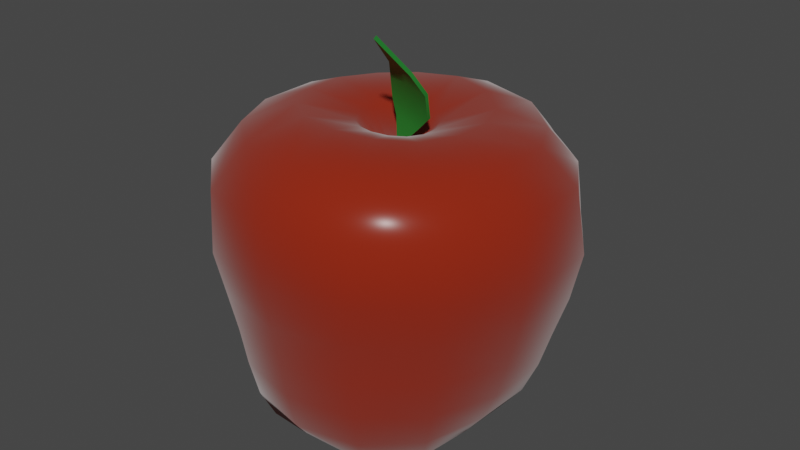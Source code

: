 # Source: apple.blend  (saved by Blender 3.4.6; exported with 4.5.12 LTS)
import bpy
from mathutils import Matrix  # noqa: F401  (used for matrix-valued properties, if any)

bpy.ops.wm.read_factory_settings(use_empty=True)
scene = bpy.context.scene
scene.name = 'Scene'

# ---- collections
col_collection = bpy.data.collections.new('Collection'); scene.collection.children.link(col_collection)

# ---- materials (node trees are filled in below, after node groups)
mat_applered = bpy.data.materials.new('AppleRed')
mat_applered.use_transparent_shadow = False
mat_leafygreen = bpy.data.materials.new('LeafyGreen')
mat_leafygreen.use_transparent_shadow = False

# ---- node groups
ng_auto_smooth = bpy.data.node_groups.new('Auto Smooth', 'GeometryNodeTree')
_s = ng_auto_smooth.interface.new_socket(name='Geometry', in_out='OUTPUT', socket_type='NodeSocketGeometry')
_s = ng_auto_smooth.interface.new_socket(name='Geometry', in_out='INPUT', socket_type='NodeSocketGeometry')
_s = ng_auto_smooth.interface.new_socket(name='Angle', in_out='INPUT', socket_type='NodeSocketFloat')
_s.subtype = 'ANGLE'
_s.min_value = 0.0
_s.max_value = 3.142
ng_auto_smooth.is_modifier = True
_N = ng_auto_smooth.nodes; _L = ng_auto_smooth.links
n0 = _N.new('NodeGroupOutput'); n0.name = 'Group Output'; n0.location = (480, -100)
n1 = _N.new('NodeGroupInput'); n1.name = 'Group Input'; n1.location = (-420, -300)
n2 = _N.new('NodeGroupInput'); n2.name = 'Group Input.001'; n2.location = (-60, -100)
n3 = _N.new('GeometryNodeSetShadeSmooth'); n3.name = 'Set Shade Smooth'; n3.location = (120, -100)
n3.domain = 'EDGE'
n4 = _N.new('GeometryNodeSetShadeSmooth'); n4.name = 'Set Shade Smooth.001'; n4.location = (300, -100)
n5 = _N.new('GeometryNodeInputMeshEdgeAngle'); n5.name = 'Edge Angle'; n5.location = (-420, -220)
n6 = _N.new('GeometryNodeInputEdgeSmooth'); n6.name = 'Is Edge Smooth'; n6.location = (-60, -160)
n7 = _N.new('GeometryNodeInputShadeSmooth'); n7.name = 'Is Face Smooth'; n7.location = (-240, -340)
n8 = _N.new('FunctionNodeBooleanMath'); n8.name = 'Boolean Math'; n8.location = (-60, -220)
n9 = _N.new('FunctionNodeCompare'); n9.name = 'Compare'; n9.location = (-240, -180)
n9.operation = 'LESS_EQUAL'
_L.new(n5.outputs[0], n9.inputs[0])
_L.new(n4.outputs[0], n0.inputs[0])
_L.new(n1.outputs[1], n9.inputs[1])
_L.new(n9.outputs[0], n8.inputs[0])
_L.new(n7.outputs[0], n8.inputs[1])
_L.new(n2.outputs[0], n3.inputs[0])
_L.new(n6.outputs[0], n3.inputs[1])
_L.new(n3.outputs[0], n4.inputs[0])
_L.new(n8.outputs[0], n3.inputs[2])
n0.is_active_output = True

# ---- material node trees
mat_applered.use_nodes = True; mat_applered.node_tree.nodes.clear()
_N = mat_applered.node_tree.nodes; _L = mat_applered.node_tree.links
n0 = _N.new('ShaderNodeBsdfPrincipled'); n0.name = 'Principled BSDF'; n0.location = (10, 300)
n0.distribution = 'GGX'
n0.subsurface_method = 'RANDOM_WALK_SKIN'
n0.inputs[0].default_value = (0.2529, 0.01916, 0.006064, 1.0)
n0.inputs[2].default_value = 0.3955
n0.inputs[3].default_value = 1.45
n0.inputs[13].default_value = 0.0
n0.inputs[19].default_value = 0.1614
n0.inputs[20].default_value = 0.2345
n0.inputs[24].default_value = 0.2
n0.inputs[27].default_value = (0.0, 0.0, 0.0, 1.0)
n0.inputs[28].default_value = 1.0
n1 = _N.new('ShaderNodeOutputMaterial'); n1.name = 'Material Output'; n1.location = (300, 300)
_L.new(n0.outputs[0], n1.inputs[0])
n1.is_active_output = True
mat_leafygreen.use_nodes = True; mat_leafygreen.node_tree.nodes.clear()
_N = mat_leafygreen.node_tree.nodes; _L = mat_leafygreen.node_tree.links
n0 = _N.new('ShaderNodeBsdfPrincipled'); n0.name = 'Principled BSDF'; n0.location = (10, 300)
n0.distribution = 'GGX'
n0.subsurface_method = 'RANDOM_WALK_SKIN'
n0.inputs[0].default_value = (0.01515, 0.196, 0.02662, 1.0)
n0.inputs[3].default_value = 1.45
n0.inputs[27].default_value = (0.0, 0.0, 0.0, 1.0)
n0.inputs[28].default_value = 1.0
n1 = _N.new('ShaderNodeOutputMaterial'); n1.name = 'Material Output'; n1.location = (300, 300)
_L.new(n0.outputs[0], n1.inputs[0])
n1.is_active_output = True

# ---- world
world_world = bpy.data.worlds.new('World'); scene.world = world_world
world_world.use_nodes = True; world_world.node_tree.nodes.clear()
_N = world_world.node_tree.nodes; _L = world_world.node_tree.links
n0 = _N.new('ShaderNodeOutputWorld'); n0.name = 'World Output'; n0.location = (300, 300)
n1 = _N.new('ShaderNodeBackground'); n1.name = 'Background'; n1.location = (10, 300)
n1.inputs[0].default_value = (0.05088, 0.05088, 0.05088, 1.0)
_L.new(n1.outputs[0], n0.inputs[0])
n0.is_active_output = True
world_world.color = (0.05088, 0.05088, 0.05088)
world_world.use_sun_shadow = False
world_world.sun_shadow_jitter_overblur = 0.0

# ---- meshes
me_sphere = bpy.data.meshes.new('Sphere')
me_sphere.from_pydata([(0.00292, -0.01436, 0.5561), (-0.003942, 0.4634, 0.8359), (-0.00542, 0.8717, 0.5536), (-0.0003586, 0.8492, 0.04965), (-1.379e-05, 0.8062, -0.1503), (-6.449e-07, 0.7752, -0.3446), (3.727e-08, 0.7305, -0.5288), (5.885e-05, 0.6529, -0.6244), (0.001834, 0.3923, -0.7016), (0.003696, 0.2536, -0.6606), (0.005762, 0.1202, -0.5872), (0.001456, 0.006925, 0.3802), (0.002845, -0.01426, 0.5561), (0.09474, 0.1765, 0.758), (0.207, 0.4131, 0.8257), (0.3114, 0.6369, 0.7311), (0.3732, 0.7706, 0.5485), (0.3767, 0.7918, 0.2652), (0.3605, 0.7597, 0.0485), (0.3446, 0.7262, -0.1503), (0.3318, 0.6996, -0.3446), (0.3123, 0.6593, -0.5322), (0.2784, 0.5886, -0.6707), (0.2277, 0.4799, -0.7142), (0.1697, 0.3529, -0.7123), (0.11, 0.2229, -0.6564), (0.05629, 0.1059, -0.5842), (-0.003245, -0.009301, 0.5561), (0.1612, 0.1286, 0.7491), (0.3534, 0.2916, 0.8081), (0.5292, 0.4437, 0.72), (0.6428, 0.5407, 0.5508), (0.6718, 0.5612, 0.2683), (0.6528, 0.5361, 0.04855), (0.625, 0.5095, -0.1511), (0.5979, 0.4875, -0.3447), (0.5562, 0.4545, -0.5294), (0.4905, 0.4023, -0.6604), (0.3996, 0.3272, -0.7041), (0.2968, 0.2405, -0.702), (0.1932, 0.153, -0.6548), (0.09714, 0.07306, -0.5855), (-0.009566, 0.001281, 0.554), (0.1912, 0.05581, 0.7448), (0.4281, 0.1176, 0.8159), (0.6661, 0.1776, 0.7474), (0.8383, 0.2191, 0.5859), (0.8918, 0.2235, 0.2809), (0.8464, 0.2061, 0.04787), (0.7833, 0.1895, -0.1521), (0.7261, 0.1768, -0.3428), (0.6534, 0.1612, -0.5106), (0.562, 0.1407, -0.6276), (0.4636, 0.1134, -0.6894), (0.3538, 0.08415, -0.699), (0.2379, 0.05486, -0.661), (0.1221, 0.02722, -0.592), (-0.01021, 0.01233, 0.5517), (0.1885, -0.02885, 0.7439), (0.4293, -0.08514, 0.8205), (0.6737, -0.1485, 0.7471), (0.8391, -0.193, 0.5757), (0.8766, -0.2018, 0.2729), (0.8307, -0.1834, 0.04729), (0.7756, -0.1667, -0.1515), (0.7173, -0.154, -0.3426), (0.6353, -0.1391, -0.5132), (0.5395, -0.1218, -0.6405), (0.4605, -0.105, -0.7243), (0.3549, -0.08118, -0.7386), (0.2413, -0.05358, -0.6897), (0.1227, -0.02595, -0.6044), (-0.006703, 0.02121, 0.5502), (0.1517, -0.1011, 0.7463), (0.3507, -0.2607, 0.8238), (0.5456, -0.4239, 0.7324), (0.6578, -0.5187, 0.5442), (0.6657, -0.5273, 0.2575), (0.6402, -0.5021, 0.04722), (0.6205, -0.4842, -0.1505), (0.5935, -0.463, -0.3444), (0.5407, -0.4246, -0.5282), (0.4702, -0.3737, -0.6812), (0.3975, -0.315, -0.7806), (0.3075, -0.2417, -0.8005), (0.2038, -0.1575, -0.7231), (0.1014, -0.07562, -0.6145), (-0.002406, 0.02526, 0.5492), (0.08646, -0.1492, 0.7497), (0.2026, -0.3797, 0.8366), (0.322, -0.6211, 0.7492), (0.3896, -0.762, 0.5528), (0.3847, -0.7707, 0.2593), (0.3604, -0.7333, 0.04809), (0.3447, -0.7047, -0.1501), (0.3317, -0.6781, -0.3446), (0.3123, -0.6379, -0.5322), (0.2809, -0.5727, -0.6753), (0.2378, -0.4834, -0.7328), (0.1821, -0.3674, -0.7591), (0.1183, -0.2354, -0.6972), (0.05879, -0.1111, -0.6032), (0.000614, 0.02608, 0.5488), (0.002651, -0.1668, 0.7521), (0.00636, -0.4246, 0.8436), (0.01042, -0.7, 0.7621), (0.01051, -0.866, 0.5665), (0.005973, -0.8772, 0.2644), (0.00161, -0.8279, 0.04819), (0.0001616, -0.7873, -0.1505), (2.563e-07, -0.7537, -0.3446), (-1.021e-07, -0.7092, -0.5288), (9.226e-06, -0.6372, -0.6225), (0.000254, -0.5405, -0.6471), (0.000989, -0.4142, -0.6892), (0.001649, -0.2652, -0.667), (0.003511, -0.124, -0.5922), (0.00552, 0.02442, 0.5498), (-0.08157, -0.1508, 0.7515), (-0.194, -0.3815, 0.8394), (-0.3124, -0.6249, 0.7578), (-0.3859, -0.773, 0.5662), (-0.3892, -0.7882, 0.2662), (-0.3658, -0.7461, 0.04869), (-0.3462, -0.7079, -0.1505), (-0.3317, -0.678, -0.3446), (-0.3122, -0.6377, -0.5321), (-0.281, -0.5727, -0.6752), (-0.2387, -0.4856, -0.7332), (-0.1828, -0.3722, -0.7557), (-0.1166, -0.2379, -0.6834), (-0.05193, -0.1107, -0.5935), (0.0133, 0.01757, 0.5514), (-0.1466, -0.1053, 0.7513), (-0.3513, -0.2634, 0.8292), (-0.5556, -0.4215, 0.738), (-0.6747, -0.5137, 0.5476), (-0.6792, -0.5241, 0.2601), (-0.6453, -0.502, 0.04804), (-0.6203, -0.4836, -0.1504), (-0.5935, -0.4627, -0.3437), (-0.5544, -0.432, -0.528), (-0.4985, -0.3886, -0.6662), (-0.4241, -0.3308, -0.7217), (-0.3241, -0.2527, -0.7412), (-0.2078, -0.16, -0.6741), (-0.09473, -0.07379, -0.5904), (0.007184, -0.0005098, -0.5057), (0.01762, 0.009324, 0.5526), (-0.1823, -0.03419, 0.7545), (-0.4382, -0.09106, 0.8278), (-0.6856, -0.1465, 0.7312), (-0.8283, -0.1777, 0.5423), (-0.8393, -0.1809, 0.2608), (-0.8052, -0.173, 0.04848), (-0.7688, -0.1646, -0.1505), (-0.7205, -0.1544, -0.3394), (-0.6612, -0.1426, -0.5104), (-0.597, -0.1302, -0.5863), (-0.5088, -0.1086, -0.6108), (-0.3873, -0.07957, -0.6672), (-0.2518, -0.04854, -0.6513), (-0.1157, -0.02154, -0.5866), (0.01692, 0.001688, 0.5542), (-0.1853, 0.0522, 0.7563), (-0.4412, 0.1142, 0.8273), (-0.6866, 0.1727, 0.7311), (-0.8302, 0.2073, 0.5438), (-0.8431, 0.2064, 0.2638), (-0.8064, 0.1955, 0.04911), (-0.7656, 0.1854, -0.1504), (-0.7118, 0.1732, -0.3373), (-0.6478, 0.1596, -0.5085), (-0.5829, 0.1502, -0.6314), (-0.4938, 0.1351, -0.6895), (-0.379, 0.1056, -0.7214), (-0.2445, 0.06966, -0.6767), (-0.1123, 0.03354, -0.5951), (0.01213, -0.007399, 0.5561), (-0.1538, 0.1294, 0.758), (-0.3598, 0.2984, 0.8169), (-0.5437, 0.4483, 0.7096), (-0.6457, 0.5312, 0.5252), (-0.6574, 0.5367, 0.2597), (-0.6396, 0.5208, 0.0495), (-0.6196, 0.5044, -0.1504), (-0.5861, 0.4785, -0.3418), (-0.54, 0.4428, -0.5217), (-0.4812, 0.3974, -0.6829), (-0.4047, 0.3379, -0.787), (-0.3036, 0.257, -0.7798), (-0.1935, 0.1674, -0.7015), (-0.08701, 0.07902, -0.6015), (0.005207, -0.01306, 0.5567), (-0.09101, 0.1795, 0.7612), (-0.2104, 0.4202, 0.821), (-0.3158, 0.6352, 0.7147), (-0.3745, 0.758, 0.5316), (-0.376, 0.7767, 0.2638), (-0.3607, 0.7558, 0.05046), (-0.3458, 0.7281, -0.1502), (-0.3311, 0.6983, -0.3444), (-0.3107, 0.6559, -0.5307), (-0.2771, 0.586, -0.6691), (-0.2265, 0.481, -0.7257), (-0.1651, 0.3539, -0.7324), (-0.1019, 0.2251, -0.6746), (-0.04422, 0.1065, -0.5932), (-0.0002147, 0.1959, 0.7632), (-0.005728, 0.7193, 0.7404), (-0.002151, 0.8894, 0.2684), (0.0004699, 0.5327, -0.6763)], [], [(210, 2, 16, 17), (9, 8, 24, 25), (3, 210, 17, 18), (10, 9, 25, 26), (4, 3, 18, 19), (0, 11, 12), (147, 10, 26), (5, 4, 19, 20), (208, 0, 12, 13), (6, 5, 20, 21), (1, 208, 13, 14), (7, 6, 21, 22), (209, 1, 14, 15), (211, 7, 22, 23), (2, 209, 15, 16), (8, 211, 23, 24), (23, 22, 37, 38), (16, 15, 30, 31), (24, 23, 38, 39), (17, 16, 31, 32), (25, 24, 39, 40), (18, 17, 32, 33), (26, 25, 40, 41), (19, 18, 33, 34), (12, 11, 27), (147, 26, 41), (20, 19, 34, 35), (13, 12, 27, 28), (21, 20, 35, 36), (14, 13, 28, 29), (22, 21, 36, 37), (15, 14, 29, 30), (147, 41, 56), (35, 34, 49, 50), (28, 27, 42, 43), (36, 35, 50, 51), (29, 28, 43, 44), (37, 36, 51, 52), (30, 29, 44, 45), (38, 37, 52, 53), (31, 30, 45, 46), (39, 38, 53, 54), (32, 31, 46, 47), (40, 39, 54, 55), (33, 32, 47, 48), (41, 40, 55, 56), (34, 33, 48, 49), (27, 11, 42), (54, 53, 68, 69), (47, 46, 61, 62), (55, 54, 69, 70), (48, 47, 62, 63), (56, 55, 70, 71), (49, 48, 63, 64), (42, 11, 57), (147, 56, 71), (50, 49, 64, 65), (43, 42, 57, 58), (51, 50, 65, 66), (44, 43, 58, 59), (52, 51, 66, 67), (45, 44, 59, 60), (53, 52, 67, 68), (46, 45, 60, 61), (58, 57, 72, 73), (66, 65, 80, 81), (59, 58, 73, 74), (67, 66, 81, 82), (60, 59, 74, 75), (68, 67, 82, 83), (61, 60, 75, 76), (69, 68, 83, 84), (62, 61, 76, 77), (70, 69, 84, 85), (63, 62, 77, 78), (71, 70, 85, 86), (64, 63, 78, 79), (57, 11, 72), (147, 71, 86), (65, 64, 79, 80), (77, 76, 91, 92), (85, 84, 99, 100), (78, 77, 92, 93), (86, 85, 100, 101), (79, 78, 93, 94), (72, 11, 87), (147, 86, 101), (80, 79, 94, 95), (73, 72, 87, 88), (81, 80, 95, 96), (74, 73, 88, 89), (82, 81, 96, 97), (75, 74, 89, 90), (83, 82, 97, 98), (76, 75, 90, 91), (84, 83, 98, 99), (96, 95, 110, 111), (89, 88, 103, 104), (97, 96, 111, 112), (90, 89, 104, 105), (98, 97, 112, 113), (91, 90, 105, 106), (99, 98, 113, 114), (92, 91, 106, 107), (100, 99, 114, 115), (93, 92, 107, 108), (101, 100, 115, 116), (94, 93, 108, 109), (87, 11, 102), (147, 101, 116), (95, 94, 109, 110), (88, 87, 102, 103), (115, 114, 129, 130), (108, 107, 122, 123), (116, 115, 130, 131), (109, 108, 123, 124), (102, 11, 117), (147, 116, 131), (110, 109, 124, 125), (103, 102, 117, 118), (111, 110, 125, 126), (104, 103, 118, 119), (112, 111, 126, 127), (105, 104, 119, 120), (113, 112, 127, 128), (106, 105, 120, 121), (114, 113, 128, 129), (107, 106, 121, 122), (119, 118, 133, 134), (127, 126, 141, 142), (120, 119, 134, 135), (128, 127, 142, 143), (121, 120, 135, 136), (129, 128, 143, 144), (122, 121, 136, 137), (130, 129, 144, 145), (123, 122, 137, 138), (131, 130, 145, 146), (124, 123, 138, 139), (117, 11, 132), (147, 131, 146), (125, 124, 139, 140), (118, 117, 132, 133), (126, 125, 140, 141), (138, 137, 153, 154), (146, 145, 161, 162), (139, 138, 154, 155), (132, 11, 148), (147, 146, 162), (140, 139, 155, 156), (133, 132, 148, 149), (141, 140, 156, 157), (134, 133, 149, 150), (142, 141, 157, 158), (135, 134, 150, 151), (143, 142, 158, 159), (136, 135, 151, 152), (144, 143, 159, 160), (137, 136, 152, 153), (145, 144, 160, 161), (158, 157, 172, 173), (151, 150, 165, 166), (159, 158, 173, 174), (152, 151, 166, 167), (160, 159, 174, 175), (153, 152, 167, 168), (161, 160, 175, 176), (154, 153, 168, 169), (162, 161, 176, 177), (155, 154, 169, 170), (148, 11, 163), (147, 162, 177), (156, 155, 170, 171), (149, 148, 163, 164), (157, 156, 171, 172), (150, 149, 164, 165), (177, 176, 191, 192), (170, 169, 184, 185), (163, 11, 178), (147, 177, 192), (171, 170, 185, 186), (164, 163, 178, 179), (172, 171, 186, 187), (165, 164, 179, 180), (173, 172, 187, 188), (166, 165, 180, 181), (174, 173, 188, 189), (167, 166, 181, 182), (175, 174, 189, 190), (168, 167, 182, 183), (176, 175, 190, 191), (169, 168, 183, 184), (189, 188, 203, 204), (182, 181, 196, 197), (190, 189, 204, 205), (183, 182, 197, 198), (191, 190, 205, 206), (184, 183, 198, 199), (192, 191, 206, 207), (185, 184, 199, 200), (178, 11, 193), (147, 192, 207), (186, 185, 200, 201), (179, 178, 193, 194), (187, 186, 201, 202), (180, 179, 194, 195), (188, 187, 202, 203), (181, 180, 195, 196), (193, 11, 0), (147, 207, 10), (201, 200, 4, 5), (194, 193, 0, 208), (202, 201, 5, 6), (195, 194, 208, 1), (203, 202, 6, 7), (196, 195, 1, 209), (204, 203, 7, 211), (197, 196, 209, 2), (205, 204, 211, 8), (198, 197, 2, 210), (206, 205, 8, 9), (199, 198, 210, 3), (207, 206, 9, 10), (200, 199, 3, 4)])
me_sphere.polygons.foreach_set('use_smooth', [True] * 224)
_uv = me_sphere.uv_layers.new(name='UVMap')
_uv.uv.foreach_set('vector', [0.7143, 0.625, 0.7143, 0.6875, 0.6429, 0.6875, 0.6429, 0.625, 0.7143, 0.125, 0.7143, 0.1875, 0.6429, 0.1875, 0.6429, 0.125, 0.7143, 0.5625, 0.7143, 0.625, 0.6429, 0.625, 0.6429, 0.5625, 0.7143, 0.0625, 0.7143, 0.125, 0.6429, 0.125, 0.6429, 0.0625, 0.7143, 0.5, 0.7143, 0.5625, 0.6429, 0.5625, 0.6429, 0.5, 0.7143, 0.9375, 0.6786, 1.0, 0.6429, 0.9375, 0.6786, 0.0, 0.7143, 0.0625, 0.6429, 0.0625, 0.7143, 0.4375, 0.7143, 0.5, 0.6429, 0.5, 0.6429, 0.4375, 0.7143, 0.875, 0.7143, 0.9375, 0.6429, 0.9375, 0.6429, 0.875, 0.7143, 0.375, 0.7143, 0.4375, 0.6429, 0.4375, 0.6429, 0.375, 0.7143, 0.8125, 0.7143, 0.875, 0.6429, 0.875, 0.6429, 0.8125, 0.7143, 0.3125, 0.7143, 0.375, 0.6429, 0.375, 0.6429, 0.3125, 0.7143, 0.75, 0.7143, 0.8125, 0.6429, 0.8125, 0.6429, 0.75, 0.7143, 0.25, 0.7143, 0.3125, 0.6429, 0.3125, 0.6429, 0.25, 0.7143, 0.6875, 0.7143, 0.75, 0.6429, 0.75, 0.6429, 0.6875, 0.7143, 0.1875, 0.7143, 0.25, 0.6429, 0.25, 0.6429, 0.1875, 0.6429, 0.25, 0.6429, 0.3125, 0.5714, 0.3125, 0.5714, 0.25, 0.6429, 0.6875, 0.6429, 0.75, 0.5714, 0.75, 0.5714, 0.6875, 0.6429, 0.1875, 0.6429, 0.25, 0.5714, 0.25, 0.5714, 0.1875, 0.6429, 0.625, 0.6429, 0.6875, 0.5714, 0.6875, 0.5714, 0.625, 0.6429, 0.125, 0.6429, 0.1875, 0.5714, 0.1875, 0.5714, 0.125, 0.6429, 0.5625, 0.6429, 0.625, 0.5714, 0.625, 0.5714, 0.5625, 0.6429, 0.0625, 0.6429, 0.125, 0.5714, 0.125, 0.5714, 0.0625, 0.6429, 0.5, 0.6429, 0.5625, 0.5714, 0.5625, 0.5714, 0.5, 0.6429, 0.9375, 0.6071, 1.0, 0.5714, 0.9375, 0.6071, 0.0, 0.6429, 0.0625, 0.5714, 0.0625, 0.6429, 0.4375, 0.6429, 0.5, 0.5714, 0.5, 0.5714, 0.4375, 0.6429, 0.875, 0.6429, 0.9375, 0.5714, 0.9375, 0.5714, 0.875, 0.6429, 0.375, 0.6429, 0.4375, 0.5714, 0.4375, 0.5714, 0.375, 0.6429, 0.8125, 0.6429, 0.875, 0.5714, 0.875, 0.5714, 0.8125, 0.6429, 0.3125, 0.6429, 0.375, 0.5714, 0.375, 0.5714, 0.3125, 0.6429, 0.75, 0.6429, 0.8125, 0.5714, 0.8125, 0.5714, 0.75, 0.5357, 0.0, 0.5714, 0.0625, 0.5, 0.0625, 0.5714, 0.4375, 0.5714, 0.5, 0.5, 0.5, 0.5, 0.4375, 0.5714, 0.875, 0.5714, 0.9375, 0.5, 0.9375, 0.5, 0.875, 0.5714, 0.375, 0.5714, 0.4375, 0.5, 0.4375, 0.5, 0.375, 0.5714, 0.8125, 0.5714, 0.875, 0.5, 0.875, 0.5, 0.8125, 0.5714, 0.3125, 0.5714, 0.375, 0.5, 0.375, 0.5, 0.3125, 0.5714, 0.75, 0.5714, 0.8125, 0.5, 0.8125, 0.5, 0.75, 0.5714, 0.25, 0.5714, 0.3125, 0.5, 0.3125, 0.5, 0.25, 0.5714, 0.6875, 0.5714, 0.75, 0.5, 0.75, 0.5, 0.6875, 0.5714, 0.1875, 0.5714, 0.25, 0.5, 0.25, 0.5, 0.1875, 0.5714, 0.625, 0.5714, 0.6875, 0.5, 0.6875, 0.5, 0.625, 0.5714, 0.125, 0.5714, 0.1875, 0.5, 0.1875, 0.5, 0.125, 0.5714, 0.5625, 0.5714, 0.625, 0.5, 0.625, 0.5, 0.5625, 0.5714, 0.0625, 0.5714, 0.125, 0.5, 0.125, 0.5, 0.0625, 0.5714, 0.5, 0.5714, 0.5625, 0.5, 0.5625, 0.5, 0.5, 0.5714, 0.9375, 0.5357, 1.0, 0.5, 0.9375, 0.5, 0.1875, 0.5, 0.25, 0.4286, 0.25, 0.4286, 0.1875, 0.5, 0.625, 0.5, 0.6875, 0.4286, 0.6875, 0.4286, 0.625, 0.5, 0.125, 0.5, 0.1875, 0.4286, 0.1875, 0.4286, 0.125, 0.5, 0.5625, 0.5, 0.625, 0.4286, 0.625, 0.4286, 0.5625, 0.5, 0.0625, 0.5, 0.125, 0.4286, 0.125, 0.4286, 0.0625, 0.5, 0.5, 0.5, 0.5625, 0.4286, 0.5625, 0.4286, 0.5, 0.5, 0.9375, 0.4643, 1.0, 0.4286, 0.9375, 0.4643, 0.0, 0.5, 0.0625, 0.4286, 0.0625, 0.5, 0.4375, 0.5, 0.5, 0.4286, 0.5, 0.4286, 0.4375, 0.5, 0.875, 0.5, 0.9375, 0.4286, 0.9375, 0.4286, 0.875, 0.5, 0.375, 0.5, 0.4375, 0.4286, 0.4375, 0.4286, 0.375, 0.5, 0.8125, 0.5, 0.875, 0.4286, 0.875, 0.4286, 0.8125, 0.5, 0.3125, 0.5, 0.375, 0.4286, 0.375, 0.4286, 0.3125, 0.5, 0.75, 0.5, 0.8125, 0.4286, 0.8125, 0.4286, 0.75, 0.5, 0.25, 0.5, 0.3125, 0.4286, 0.3125, 0.4286, 0.25, 0.5, 0.6875, 0.5, 0.75, 0.4286, 0.75, 0.4286, 0.6875, 0.4286, 0.875, 0.4286, 0.9375, 0.3571, 0.9375, 0.3571, 0.875, 0.4286, 0.375, 0.4286, 0.4375, 0.3571, 0.4375, 0.3571, 0.375, 0.4286, 0.8125, 0.4286, 0.875, 0.3571, 0.875, 0.3571, 0.8125, 0.4286, 0.3125, 0.4286, 0.375, 0.3571, 0.375, 0.3571, 0.3125, 0.4286, 0.75, 0.4286, 0.8125, 0.3571, 0.8125, 0.3571, 0.75, 0.4286, 0.25, 0.4286, 0.3125, 0.3571, 0.3125, 0.3571, 0.25, 0.4286, 0.6875, 0.4286, 0.75, 0.3571, 0.75, 0.3571, 0.6875, 0.4286, 0.1875, 0.4286, 0.25, 0.3571, 0.25, 0.3571, 0.1875, 0.4286, 0.625, 0.4286, 0.6875, 0.3571, 0.6875, 0.3571, 0.625, 0.4286, 0.125, 0.4286, 0.1875, 0.3571, 0.1875, 0.3571, 0.125, 0.4286, 0.5625, 0.4286, 0.625, 0.3571, 0.625, 0.3571, 0.5625, 0.4286, 0.0625, 0.4286, 0.125, 0.3571, 0.125, 0.3571, 0.0625, 0.4286, 0.5, 0.4286, 0.5625, 0.3571, 0.5625, 0.3571, 0.5, 0.4286, 0.9375, 0.3929, 1.0, 0.3571, 0.9375, 0.3929, 0.0, 0.4286, 0.0625, 0.3571, 0.0625, 0.4286, 0.4375, 0.4286, 0.5, 0.3571, 0.5, 0.3571, 0.4375, 0.3571, 0.625, 0.3571, 0.6875, 0.2857, 0.6875, 0.2857, 0.625, 0.3571, 0.125, 0.3571, 0.1875, 0.2857, 0.1875, 0.2857, 0.125, 0.3571, 0.5625, 0.3571, 0.625, 0.2857, 0.625, 0.2857, 0.5625, 0.3571, 0.0625, 0.3571, 0.125, 0.2857, 0.125, 0.2857, 0.0625, 0.3571, 0.5, 0.3571, 0.5625, 0.2857, 0.5625, 0.2857, 0.5, 0.3571, 0.9375, 0.3214, 1.0, 0.2857, 0.9375, 0.3214, 0.0, 0.3571, 0.0625, 0.2857, 0.0625, 0.3571, 0.4375, 0.3571, 0.5, 0.2857, 0.5, 0.2857, 0.4375, 0.3571, 0.875, 0.3571, 0.9375, 0.2857, 0.9375, 0.2857, 0.875, 0.3571, 0.375, 0.3571, 0.4375, 0.2857, 0.4375, 0.2857, 0.375, 0.3571, 0.8125, 0.3571, 0.875, 0.2857, 0.875, 0.2857, 0.8125, 0.3571, 0.3125, 0.3571, 0.375, 0.2857, 0.375, 0.2857, 0.3125, 0.3571, 0.75, 0.3571, 0.8125, 0.2857, 0.8125, 0.2857, 0.75, 0.3571, 0.25, 0.3571, 0.3125, 0.2857, 0.3125, 0.2857, 0.25, 0.3571, 0.6875, 0.3571, 0.75, 0.2857, 0.75, 0.2857, 0.6875, 0.3571, 0.1875, 0.3571, 0.25, 0.2857, 0.25, 0.2857, 0.1875, 0.2857, 0.375, 0.2857, 0.4375, 0.2143, 0.4375, 0.2143, 0.375, 0.2857, 0.8125, 0.2857, 0.875, 0.2143, 0.875, 0.2143, 0.8125, 0.2857, 0.3125, 0.2857, 0.375, 0.2143, 0.375, 0.2143, 0.3125, 0.2857, 0.75, 0.2857, 0.8125, 0.2143, 0.8125, 0.2143, 0.75, 0.2857, 0.25, 0.2857, 0.3125, 0.2143, 0.3125, 0.2143, 0.25, 0.2857, 0.6875, 0.2857, 0.75, 0.2143, 0.75, 0.2143, 0.6875, 0.2857, 0.1875, 0.2857, 0.25, 0.2143, 0.25, 0.2143, 0.1875, 0.2857, 0.625, 0.2857, 0.6875, 0.2143, 0.6875, 0.2143, 0.625, 0.2857, 0.125, 0.2857, 0.1875, 0.2143, 0.1875, 0.2143, 0.125, 0.2857, 0.5625, 0.2857, 0.625, 0.2143, 0.625, 0.2143, 0.5625, 0.2857, 0.0625, 0.2857, 0.125, 0.2143, 0.125, 0.2143, 0.0625, 0.2857, 0.5, 0.2857, 0.5625, 0.2143, 0.5625, 0.2143, 0.5, 0.2857, 0.9375, 0.25, 1.0, 0.2143, 0.9375, 0.25, 0.0, 0.2857, 0.0625, 0.2143, 0.0625, 0.2857, 0.4375, 0.2857, 0.5, 0.2143, 0.5, 0.2143, 0.4375, 0.2857, 0.875, 0.2857, 0.9375, 0.2143, 0.9375, 0.2143, 0.875, 0.2143, 0.125, 0.2143, 0.1875, 0.1429, 0.1875, 0.1429, 0.125, 0.2143, 0.5625, 0.2143, 0.625, 0.1429, 0.625, 0.1429, 0.5625, 0.2143, 0.0625, 0.2143, 0.125, 0.1429, 0.125, 0.1429, 0.0625, 0.2143, 0.5, 0.2143, 0.5625, 0.1429, 0.5625, 0.1429, 0.5, 0.2143, 0.9375, 0.1786, 1.0, 0.1429, 0.9375, 0.1786, 0.0, 0.2143, 0.0625, 0.1429, 0.0625, 0.2143, 0.4375, 0.2143, 0.5, 0.1429, 0.5, 0.1429, 0.4375, 0.2143, 0.875, 0.2143, 0.9375, 0.1429, 0.9375, 0.1429, 0.875, 0.2143, 0.375, 0.2143, 0.4375, 0.1429, 0.4375, 0.1429, 0.375, 0.2143, 0.8125, 0.2143, 0.875, 0.1429, 0.875, 0.1429, 0.8125, 0.2143, 0.3125, 0.2143, 0.375, 0.1429, 0.375, 0.1429, 0.3125, 0.2143, 0.75, 0.2143, 0.8125, 0.1429, 0.8125, 0.1429, 0.75, 0.2143, 0.25, 0.2143, 0.3125, 0.1429, 0.3125, 0.1429, 0.25, 0.2143, 0.6875, 0.2143, 0.75, 0.1429, 0.75, 0.1429, 0.6875, 0.2143, 0.1875, 0.2143, 0.25, 0.1429, 0.25, 0.1429, 0.1875, 0.2143, 0.625, 0.2143, 0.6875, 0.1429, 0.6875, 0.1429, 0.625, 0.1429, 0.8125, 0.1429, 0.875, 0.07143, 0.875, 0.07143, 0.8125, 0.1429, 0.3125, 0.1429, 0.375, 0.07143, 0.375, 0.07143, 0.3125, 0.1429, 0.75, 0.1429, 0.8125, 0.07143, 0.8125, 0.07143, 0.75, 0.1429, 0.25, 0.1429, 0.3125, 0.07143, 0.3125, 0.07143, 0.25, 0.1429, 0.6875, 0.1429, 0.75, 0.07143, 0.75, 0.07143, 0.6875, 0.1429, 0.1875, 0.1429, 0.25, 0.07143, 0.25, 0.07143, 0.1875, 0.1429, 0.625, 0.1429, 0.6875, 0.07143, 0.6875, 0.07143, 0.625, 0.1429, 0.125, 0.1429, 0.1875, 0.07143, 0.1875, 0.07143, 0.125, 0.1429, 0.5625, 0.1429, 0.625, 0.07143, 0.625, 0.07143, 0.5625, 0.1429, 0.0625, 0.1429, 0.125, 0.07143, 0.125, 0.07143, 0.0625, 0.1429, 0.5, 0.1429, 0.5625, 0.07143, 0.5625, 0.07143, 0.5, 0.1429, 0.9375, 0.1071, 1.0, 0.07143, 0.9375, 0.1071, 0.0, 0.1429, 0.0625, 0.07143, 0.0625, 0.1429, 0.4375, 0.1429, 0.5, 0.07143, 0.5, 0.07143, 0.4375, 0.1429, 0.875, 0.1429, 0.9375, 0.07143, 0.9375, 0.07143, 0.875, 0.1429, 0.375, 0.1429, 0.4375, 0.07143, 0.4375, 0.07143, 0.375, 0.07143, 0.5625, 0.07143, 0.625, 0.0, 0.625, 2.98e-08, 0.5625, 0.07143, 0.0625, 0.07143, 0.125, 0.0, 0.125, 0.0, 0.0625, 0.07143, 0.5, 0.07143, 0.5625, 2.98e-08, 0.5625, 0.0, 0.5, 0.07143, 0.9375, 0.03571, 1.0, 0.0, 0.9375, 0.03571, 0.0, 0.07143, 0.0625, 0.0, 0.0625, 0.07143, 0.4375, 0.07143, 0.5, 0.0, 0.5, 2.98e-08, 0.4375, 0.07143, 0.875, 0.07143, 0.9375, 0.0, 0.9375, 0.0, 0.875, 0.07143, 0.375, 0.07143, 0.4375, 2.98e-08, 0.4375, 0.0, 0.375, 0.07143, 0.8125, 0.07143, 0.875, 0.0, 0.875, 0.0, 0.8125, 0.07143, 0.3125, 0.07143, 0.375, 0.0, 0.375, 0.0, 0.3125, 0.07143, 0.75, 0.07143, 0.8125, 0.0, 0.8125, 0.0, 0.75, 0.07143, 0.25, 0.07143, 0.3125, 0.0, 0.3125, 0.0, 0.25, 0.07143, 0.6875, 0.07143, 0.75, 0.0, 0.75, 0.0, 0.6875, 0.07143, 0.1875, 0.07143, 0.25, 0.0, 0.25, 0.0, 0.1875, 0.07143, 0.625, 0.07143, 0.6875, 0.0, 0.6875, 0.0, 0.625, 0.07143, 0.125, 0.07143, 0.1875, 0.0, 0.1875, 0.0, 0.125, 1.0, 0.3125, 1.0, 0.375, 0.9286, 0.375, 0.9286, 0.3125, 1.0, 0.75, 1.0, 0.8125, 0.9286, 0.8125, 0.9286, 0.75, 1.0, 0.25, 1.0, 0.3125, 0.9286, 0.3125, 0.9286, 0.25, 1.0, 0.6875, 1.0, 0.75, 0.9286, 0.75, 0.9286, 0.6875, 1.0, 0.1875, 1.0, 0.25, 0.9286, 0.25, 0.9286, 0.1875, 1.0, 0.625, 1.0, 0.6875, 0.9286, 0.6875, 0.9286, 0.625, 1.0, 0.125, 1.0, 0.1875, 0.9286, 0.1875, 0.9286, 0.125, 1.0, 0.5625, 1.0, 0.625, 0.9286, 0.625, 0.9286, 0.5625, 1.0, 0.0625, 1.0, 0.125, 0.9286, 0.125, 0.9286, 0.0625, 1.0, 0.5, 1.0, 0.5625, 0.9286, 0.5625, 0.9286, 0.5, 1.0, 0.9375, 0.9643, 1.0, 0.9286, 0.9375, 0.9643, 0.0, 1.0, 0.0625, 0.9286, 0.0625, 1.0, 0.4375, 1.0, 0.5, 0.9286, 0.5, 0.9286, 0.4375, 1.0, 0.875, 1.0, 0.9375, 0.9286, 0.9375, 0.9286, 0.875, 1.0, 0.375, 1.0, 0.4375, 0.9286, 0.4375, 0.9286, 0.375, 1.0, 0.8125, 1.0, 0.875, 0.9286, 0.875, 0.9286, 0.8125, 0.9286, 0.0625, 0.9286, 0.125, 0.8571, 0.125, 0.8571, 0.0625, 0.9286, 0.5, 0.9286, 0.5625, 0.8571, 0.5625, 0.8571, 0.5, 0.9286, 0.9375, 0.8929, 1.0, 0.8571, 0.9375, 0.8929, 0.0, 0.9286, 0.0625, 0.8571, 0.0625, 0.9286, 0.4375, 0.9286, 0.5, 0.8571, 0.5, 0.8571, 0.4375, 0.9286, 0.875, 0.9286, 0.9375, 0.8571, 0.9375, 0.8571, 0.875, 0.9286, 0.375, 0.9286, 0.4375, 0.8571, 0.4375, 0.8571, 0.375, 0.9286, 0.8125, 0.9286, 0.875, 0.8571, 0.875, 0.8571, 0.8125, 0.9286, 0.3125, 0.9286, 0.375, 0.8571, 0.375, 0.8571, 0.3125, 0.9286, 0.75, 0.9286, 0.8125, 0.8571, 0.8125, 0.8571, 0.75, 0.9286, 0.25, 0.9286, 0.3125, 0.8571, 0.3125, 0.8571, 0.25, 0.9286, 0.6875, 0.9286, 0.75, 0.8571, 0.75, 0.8571, 0.6875, 0.9286, 0.1875, 0.9286, 0.25, 0.8571, 0.25, 0.8571, 0.1875, 0.9286, 0.625, 0.9286, 0.6875, 0.8571, 0.6875, 0.8571, 0.625, 0.9286, 0.125, 0.9286, 0.1875, 0.8571, 0.1875, 0.8571, 0.125, 0.9286, 0.5625, 0.9286, 0.625, 0.8571, 0.625, 0.8571, 0.5625, 0.8571, 0.25, 0.8571, 0.3125, 0.7857, 0.3125, 0.7857, 0.25, 0.8571, 0.6875, 0.8571, 0.75, 0.7857, 0.75, 0.7857, 0.6875, 0.8571, 0.1875, 0.8571, 0.25, 0.7857, 0.25, 0.7857, 0.1875, 0.8571, 0.625, 0.8571, 0.6875, 0.7857, 0.6875, 0.7857, 0.625, 0.8571, 0.125, 0.8571, 0.1875, 0.7857, 0.1875, 0.7857, 0.125, 0.8571, 0.5625, 0.8571, 0.625, 0.7857, 0.625, 0.7857, 0.5625, 0.8571, 0.0625, 0.8571, 0.125, 0.7857, 0.125, 0.7857, 0.0625, 0.8571, 0.5, 0.8571, 0.5625, 0.7857, 0.5625, 0.7857, 0.5, 0.8571, 0.9375, 0.8214, 1.0, 0.7857, 0.9375, 0.8214, 0.0, 0.8571, 0.0625, 0.7857, 0.0625, 0.8571, 0.4375, 0.8571, 0.5, 0.7857, 0.5, 0.7857, 0.4375, 0.8571, 0.875, 0.8571, 0.9375, 0.7857, 0.9375, 0.7857, 0.875, 0.8571, 0.375, 0.8571, 0.4375, 0.7857, 0.4375, 0.7857, 0.375, 0.8571, 0.8125, 0.8571, 0.875, 0.7857, 0.875, 0.7857, 0.8125, 0.8571, 0.3125, 0.8571, 0.375, 0.7857, 0.375, 0.7857, 0.3125, 0.8571, 0.75, 0.8571, 0.8125, 0.7857, 0.8125, 0.7857, 0.75, 0.7857, 0.9375, 0.75, 1.0, 0.7143, 0.9375, 0.75, 0.0, 0.7857, 0.0625, 0.7143, 0.0625, 0.7857, 0.4375, 0.7857, 0.5, 0.7143, 0.5, 0.7143, 0.4375, 0.7857, 0.875, 0.7857, 0.9375, 0.7143, 0.9375, 0.7143, 0.875, 0.7857, 0.375, 0.7857, 0.4375, 0.7143, 0.4375, 0.7143, 0.375, 0.7857, 0.8125, 0.7857, 0.875, 0.7143, 0.875, 0.7143, 0.8125, 0.7857, 0.3125, 0.7857, 0.375, 0.7143, 0.375, 0.7143, 0.3125, 0.7857, 0.75, 0.7857, 0.8125, 0.7143, 0.8125, 0.7143, 0.75, 0.7857, 0.25, 0.7857, 0.3125, 0.7143, 0.3125, 0.7143, 0.25, 0.7857, 0.6875, 0.7857, 0.75, 0.7143, 0.75, 0.7143, 0.6875, 0.7857, 0.1875, 0.7857, 0.25, 0.7143, 0.25, 0.7143, 0.1875, 0.7857, 0.625, 0.7857, 0.6875, 0.7143, 0.6875, 0.7143, 0.625, 0.7857, 0.125, 0.7857, 0.1875, 0.7143, 0.1875, 0.7143, 0.125, 0.7857, 0.5625, 0.7857, 0.625, 0.7143, 0.625, 0.7143, 0.5625, 0.7857, 0.0625, 0.7857, 0.125, 0.7143, 0.125, 0.7143, 0.0625, 0.7857, 0.5, 0.7857, 0.5625, 0.7143, 0.5625, 0.7143, 0.5])
me_sphere.materials.append(mat_applered)
me_sphere.update()
me_plane = bpy.data.meshes.new('Plane')
me_plane.from_pydata([(-0.003449, 0.00384, 0.005284), (-0.9202, 0.5236, 0.4353), (-0.255, 0.1043, 0.008537), (-0.698, 0.3757, 0.1978), (-0.4047, 0.1436, 0.02741), (-0.5998, 0.2686, 0.1046), (-0.5726, 0.5293, 0.2104), (-0.1224, 0.2654, 0.01055), (-0.3884, 0.5237, 0.1189), (-0.189, 0.4031, 0.03484)], [], [(2, 0, 7), (2, 7, 9, 4), (4, 9, 8, 5), (5, 8, 6, 3), (1, 3, 6)])
me_plane.polygons.foreach_set('use_smooth', [True] * 5)
_uv = me_plane.uv_layers.new(name='UVMap')
_uv.uv.foreach_set('vector', [0.4771, 0.0, 1.0, 0.0, 1.0, 0.5229, 0.4771, 0.0, 1.0, 0.5229, 0.9355, 0.7609, 0.2391, 0.06452, 0.2391, 0.06452, 0.9355, 0.7609, 0.7577, 0.9355, 0.06452, 0.2424, 0.06452, 0.2424, 0.7577, 0.9355, 0.5141, 1.0, 0.0, 0.4859, 0.0, 1.0, 0.0, 0.4859, 0.5141, 1.0])
me_plane.materials.append(mat_leafygreen)
me_plane.update()

# ---- objects
ob_apple = bpy.data.objects.new('apple', me_sphere)
ob_leaf = bpy.data.objects.new('leaf', me_plane)

# ---- transforms, parenting, visibility, modifiers, constraints
ob_apple.location = (0.0, 0.0, 0.0)
ob_leaf.location = (-0.001106, 0.01752, 0.6125)
ob_leaf.rotation_euler = (1.772, 1.216, 0.2487)
ob_leaf.scale = (0.608, 0.608, 0.608)
_m = ob_leaf.modifiers.new('Solidify', 'SOLIDIFY')
_m.thickness = 0.03
_m = ob_leaf.modifiers.new('Auto Smooth', 'NODES')
_m.node_group = ng_auto_smooth
_gi = [s.identifier for s in ng_auto_smooth.interface.items_tree if s.item_type == 'SOCKET' and s.in_out == 'INPUT']
_m[_gi[1]] = 0.5236  # Angle

# ---- collection membership
scene.collection.objects.link(ob_apple)
scene.collection.objects.link(ob_leaf)

# ---- scene / render settings (as saved in the file)
scene.frame_start = 1; scene.frame_end = 250; scene.frame_set(80)
scene.render.engine = 'BLENDER_EEVEE_NEXT'
scene.cycles.sampling_pattern = 'TABULATED_SOBOL'
scene.cycles.use_light_tree = False
scene.view_settings.view_transform = 'Filmic'
bpy.context.view_layer.update()

# ---- added for rendering (the .blend has no active camera and no usable light): camera, sun
cam_auto = bpy.data.cameras.new('AutoCamera')
cam_auto.lens = 50.0
cam_auto.sensor_width = 36.0
cam_auto.clip_end = 1000.0
ob_auto_camera = bpy.data.objects.new('AutoCamera', cam_auto)
scene.collection.objects.link(ob_auto_camera)
ob_auto_camera.location = (3.00383, -3.56925, 2.61259)
ob_auto_camera.rotation_euler = (1.09748, -7.21219e-08, 0.694738)
scene.camera = ob_auto_camera
light_auto_sun = bpy.data.lights.new('AutoSun', 'SUN')
light_auto_sun.energy = 3.0
light_auto_sun.angle = 0.0523599
ob_auto_sun = bpy.data.objects.new('AutoSun', light_auto_sun)
scene.collection.objects.link(ob_auto_sun)
ob_auto_sun.rotation_euler = (0.872665, 0.174533, 0.523599)
bpy.context.view_layer.update()
